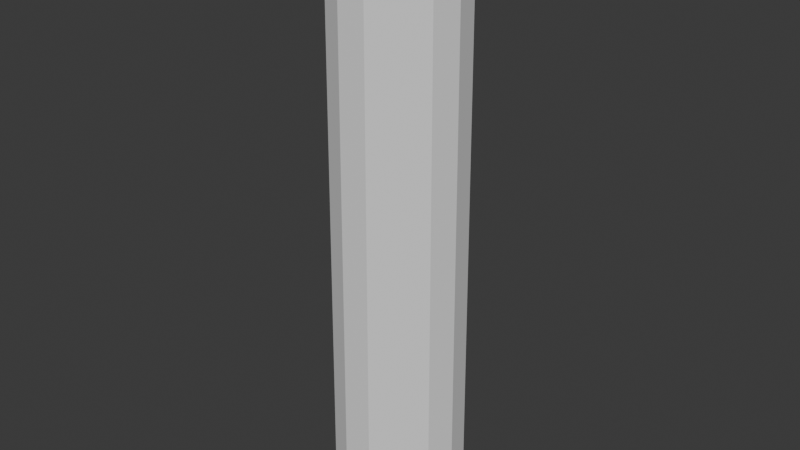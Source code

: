 # Source: bastion_stone.blend  (saved by Blender 4.5.92; exported with 4.5.12 LTS)
import bpy
from mathutils import Matrix  # noqa: F401  (used for matrix-valued properties, if any)

bpy.ops.wm.read_factory_settings(use_empty=True)
scene = bpy.context.scene
scene.name = 'Scene'

# ---- collections
col_collection = bpy.data.collections.new('Collection'); scene.collection.children.link(col_collection)

# ---- world
world_world = bpy.data.worlds.new('World'); scene.world = world_world
world_world.use_nodes = True; world_world.node_tree.nodes.clear()
_N = world_world.node_tree.nodes; _L = world_world.node_tree.links
n0 = _N.new('ShaderNodeOutputWorld'); n0.name = 'World Output'; n0.location = (200, 100)
n1 = _N.new('ShaderNodeBackground'); n1.name = 'Background'; n1.location = (-200, 100)
n1.inputs[0].default_value = (0.05088, 0.05088, 0.05088, 1.0)
_L.new(n1.outputs[0], n0.inputs[0])
n0.is_active_output = True
world_world.color = (0.05088, 0.05088, 0.05088)
world_world.sun_shadow_jitter_overblur = 0.0

# ---- meshes
me_body = bpy.data.meshes.new('body')
me_body.from_pydata([(0.72, 0.0, -3.0), (0.6487, -0.3124, -3.0), (0.4489, -0.5629, -3.0), (0.1602, -0.7019, -3.0), (-0.1602, -0.7019, -3.0), (-0.4489, -0.5629, -3.0), (-0.6487, -0.3124, -3.0), (-0.72, -8.817e-17, -3.0), (-0.6487, 0.3124, -3.0), (-0.4489, 0.5629, -3.0), (-0.1602, 0.7019, -3.0), (0.1602, 0.7019, -3.0), (0.4489, 0.5629, -3.0), (0.6487, 0.3124, -3.0), (0.684, 0.0, 2.86), (0.6163, -0.2968, 2.86), (0.4265, -0.5348, 2.86), (0.1522, -0.6669, 2.86), (-0.1522, -0.6669, 2.86), (-0.4265, -0.5348, 2.86), (-0.6163, -0.2968, 2.86), (-0.684, -8.377e-17, 2.86), (-0.6163, 0.2968, 2.86), (-0.4265, 0.5348, 2.86), (-0.1522, 0.6669, 2.86), (0.1522, 0.6669, 2.86), (0.4265, 0.5348, 2.86), (0.6163, 0.2968, 2.86), (0.0, 0.0, -3.0), (0.0, 0.0, 2.86)], [], [(0, 14, 15), (0, 15, 1), (28, 0, 1), (29, 15, 14), (1, 15, 16), (1, 16, 2), (28, 1, 2), (29, 16, 15), (2, 16, 17), (2, 17, 3), (28, 2, 3), (29, 17, 16), (3, 17, 18), (3, 18, 4), (28, 3, 4), (29, 18, 17), (4, 18, 19), (4, 19, 5), (28, 4, 5), (29, 19, 18), (5, 19, 20), (5, 20, 6), (28, 5, 6), (29, 20, 19), (6, 20, 21), (6, 21, 7), (28, 6, 7), (29, 21, 20), (7, 21, 22), (7, 22, 8), (28, 7, 8), (29, 22, 21), (8, 22, 23), (8, 23, 9), (28, 8, 9), (29, 23, 22), (9, 23, 24), (9, 24, 10), (28, 9, 10), (29, 24, 23), (10, 24, 25), (10, 25, 11), (28, 10, 11), (29, 25, 24), (11, 25, 26), (11, 26, 12), (28, 11, 12), (29, 26, 25), (12, 26, 27), (12, 27, 13), (28, 12, 13), (29, 27, 26), (13, 27, 14), (13, 14, 0), (28, 13, 0), (29, 14, 27)])
_ca = me_body.color_attributes.new('COLOR_0', 'FLOAT_COLOR', 'CORNER')
_ca.data.foreach_set('color', [0.58, 0.58, 0.56, 0.12, 0.58, 0.58, 0.56, 0.12, 0.58, 0.58, 0.56, 0.12, 0.58, 0.58, 0.56, 0.12, 0.58, 0.58, 0.56, 0.12, 0.58, 0.58, 0.56, 0.12, 0.58, 0.58, 0.56, 0.12, 0.58, 0.58, 0.56, 0.12, 0.58, 0.58, 0.56, 0.12, 0.58, 0.58, 0.56, 0.12, 0.58, 0.58, 0.56, 0.12, 0.58, 0.58, 0.56, 0.12, 0.58, 0.58, 0.56, 0.12, 0.58, 0.58, 0.56, 0.12, 0.58, 0.58, 0.56, 0.12, 0.58, 0.58, 0.56, 0.12, 0.58, 0.58, 0.56, 0.12, 0.58, 0.58, 0.56, 0.12, 0.58, 0.58, 0.56, 0.12, 0.58, 0.58, 0.56, 0.12, 0.58, 0.58, 0.56, 0.12, 0.58, 0.58, 0.56, 0.12, 0.58, 0.58, 0.56, 0.12, 0.58, 0.58, 0.56, 0.12, 0.58, 0.58, 0.56, 0.12, 0.58, 0.58, 0.56, 0.12, 0.58, 0.58, 0.56, 0.12, 0.58, 0.58, 0.56, 0.12, 0.58, 0.58, 0.56, 0.12, 0.58, 0.58, 0.56, 0.12, 0.58, 0.58, 0.56, 0.12, 0.58, 0.58, 0.56, 0.12, 0.58, 0.58, 0.56, 0.12, 0.58, 0.58, 0.56, 0.12, 0.58, 0.58, 0.56, 0.12, 0.58, 0.58, 0.56, 0.12, 0.58, 0.58, 0.56, 0.12, 0.58, 0.58, 0.56, 0.12, 0.58, 0.58, 0.56, 0.12, 0.58, 0.58, 0.56, 0.12, 0.58, 0.58, 0.56, 0.12, 0.58, 0.58, 0.56, 0.12, 0.58, 0.58, 0.56, 0.12, 0.58, 0.58, 0.56, 0.12, 0.58, 0.58, 0.56, 0.12, 0.58, 0.58, 0.56, 0.12, 0.58, 0.58, 0.56, 0.12, 0.58, 0.58, 0.56, 0.12, 0.58, 0.58, 0.56, 0.12, 0.58, 0.58, 0.56, 0.12, 0.58, 0.58, 0.56, 0.12, 0.58, 0.58, 0.56, 0.12, 0.58, 0.58, 0.56, 0.12, 0.58, 0.58, 0.56, 0.12, 0.58, 0.58, 0.56, 0.12, 0.58, 0.58, 0.56, 0.12, 0.58, 0.58, 0.56, 0.12, 0.58, 0.58, 0.56, 0.12, 0.58, 0.58, 0.56, 0.12, 0.58, 0.58, 0.56, 0.12, 0.58, 0.58, 0.56, 0.12, 0.58, 0.58, 0.56, 0.12, 0.58, 0.58, 0.56, 0.12, 0.58, 0.58, 0.56, 0.12, 0.58, 0.58, 0.56, 0.12, 0.58, 0.58, 0.56, 0.12, 0.58, 0.58, 0.56, 0.12, 0.58, 0.58, 0.56, 0.12, 0.58, 0.58, 0.56, 0.12, 0.58, 0.58, 0.56, 0.12, 0.58, 0.58, 0.56, 0.12, 0.58, 0.58, 0.56, 0.12, 0.58, 0.58, 0.56, 0.12, 0.58, 0.58, 0.56, 0.12, 0.58, 0.58, 0.56, 0.12, 0.58, 0.58, 0.56, 0.12, 0.58, 0.58, 0.56, 0.12, 0.58, 0.58, 0.56, 0.12, 0.58, 0.58, 0.56, 0.12, 0.58, 0.58, 0.56, 0.12, 0.58, 0.58, 0.56, 0.12, 0.58, 0.58, 0.56, 0.12, 0.58, 0.58, 0.56, 0.12, 0.58, 0.58, 0.56, 0.12, 0.58, 0.58, 0.56, 0.12, 0.58, 0.58, 0.56, 0.12, 0.58, 0.58, 0.56, 0.12, 0.58, 0.58, 0.56, 0.12, 0.58, 0.58, 0.56, 0.12, 0.58, 0.58, 0.56, 0.12, 0.58, 0.58, 0.56, 0.12, 0.58, 0.58, 0.56, 0.12, 0.58, 0.58, 0.56, 0.12, 0.58, 0.58, 0.56, 0.12, 0.58, 0.58, 0.56, 0.12, 0.58, 0.58, 0.56, 0.12, 0.58, 0.58, 0.56, 0.12, 0.58, 0.58, 0.56, 0.12, 0.58, 0.58, 0.56, 0.12, 0.58, 0.58, 0.56, 0.12, 0.58, 0.58, 0.56, 0.12, 0.58, 0.58, 0.56, 0.12, 0.58, 0.58, 0.56, 0.12, 0.58, 0.58, 0.56, 0.12, 0.58, 0.58, 0.56, 0.12, 0.58, 0.58, 0.56, 0.12, 0.58, 0.58, 0.56, 0.12, 0.58, 0.58, 0.56, 0.12, 0.58, 0.58, 0.56, 0.12, 0.58, 0.58, 0.56, 0.12, 0.58, 0.58, 0.56, 0.12, 0.58, 0.58, 0.56, 0.12, 0.58, 0.58, 0.56, 0.12, 0.58, 0.58, 0.56, 0.12, 0.58, 0.58, 0.56, 0.12, 0.58, 0.58, 0.56, 0.12, 0.58, 0.58, 0.56, 0.12, 0.58, 0.58, 0.56, 0.12, 0.58, 0.58, 0.56, 0.12, 0.58, 0.58, 0.56, 0.12, 0.58, 0.58, 0.56, 0.12, 0.58, 0.58, 0.56, 0.12, 0.58, 0.58, 0.56, 0.12, 0.58, 0.58, 0.56, 0.12, 0.58, 0.58, 0.56, 0.12, 0.58, 0.58, 0.56, 0.12, 0.58, 0.58, 0.56, 0.12, 0.58, 0.58, 0.56, 0.12, 0.58, 0.58, 0.56, 0.12, 0.58, 0.58, 0.56, 0.12, 0.58, 0.58, 0.56, 0.12, 0.58, 0.58, 0.56, 0.12, 0.58, 0.58, 0.56, 0.12, 0.58, 0.58, 0.56, 0.12, 0.58, 0.58, 0.56, 0.12, 0.58, 0.58, 0.56, 0.12, 0.58, 0.58, 0.56, 0.12, 0.58, 0.58, 0.56, 0.12, 0.58, 0.58, 0.56, 0.12, 0.58, 0.58, 0.56, 0.12, 0.58, 0.58, 0.56, 0.12, 0.58, 0.58, 0.56, 0.12, 0.58, 0.58, 0.56, 0.12, 0.58, 0.58, 0.56, 0.12, 0.58, 0.58, 0.56, 0.12, 0.58, 0.58, 0.56, 0.12, 0.58, 0.58, 0.56, 0.12, 0.58, 0.58, 0.56, 0.12, 0.58, 0.58, 0.56, 0.12, 0.58, 0.58, 0.56, 0.12, 0.58, 0.58, 0.56, 0.12, 0.58, 0.58, 0.56, 0.12, 0.58, 0.58, 0.56, 0.12, 0.58, 0.58, 0.56, 0.12, 0.58, 0.58, 0.56, 0.12, 0.58, 0.58, 0.56, 0.12, 0.58, 0.58, 0.56, 0.12, 0.58, 0.58, 0.56, 0.12, 0.58, 0.58, 0.56, 0.12, 0.58, 0.58, 0.56, 0.12, 0.58, 0.58, 0.56, 0.12, 0.58, 0.58, 0.56, 0.12, 0.58, 0.58, 0.56, 0.12, 0.58, 0.58, 0.56, 0.12, 0.58, 0.58, 0.56, 0.12, 0.58, 0.58, 0.56, 0.12, 0.58, 0.58, 0.56, 0.12, 0.58, 0.58, 0.56, 0.12])
me_body.update()
me_walkway = bpy.data.meshes.new('walkway')
me_walkway.from_pydata([(0.7344, 0.0, 2.86), (0.6617, -0.3186, 2.86), (0.4579, -0.5742, 2.86), (0.1634, -0.716, 2.86), (-0.1634, -0.716, 2.86), (-0.4579, -0.5742, 2.86), (-0.6617, -0.3186, 2.86), (-0.7344, -8.994e-17, 2.86), (-0.6617, 0.3186, 2.86), (-0.4579, 0.5742, 2.86), (-0.1634, 0.716, 2.86), (0.1634, 0.716, 2.86), (0.4579, 0.5742, 2.86), (0.6617, 0.3186, 2.86), (0.7344, 0.0, 3.0), (0.6617, -0.3186, 3.0), (0.4579, -0.5742, 3.0), (0.1634, -0.716, 3.0), (-0.1634, -0.716, 3.0), (-0.4579, -0.5742, 3.0), (-0.6617, -0.3186, 3.0), (-0.7344, -8.994e-17, 3.0), (-0.6617, 0.3186, 3.0), (-0.4579, 0.5742, 3.0), (-0.1634, 0.716, 3.0), (0.1634, 0.716, 3.0), (0.4579, 0.5742, 3.0), (0.6617, 0.3186, 3.0), (0.0, 0.0, 2.86), (0.0, 0.0, 3.0)], [], [(0, 14, 15), (0, 15, 1), (28, 0, 1), (29, 15, 14), (1, 15, 16), (1, 16, 2), (28, 1, 2), (29, 16, 15), (2, 16, 17), (2, 17, 3), (28, 2, 3), (29, 17, 16), (3, 17, 18), (3, 18, 4), (28, 3, 4), (29, 18, 17), (4, 18, 19), (4, 19, 5), (28, 4, 5), (29, 19, 18), (5, 19, 20), (5, 20, 6), (28, 5, 6), (29, 20, 19), (6, 20, 21), (6, 21, 7), (28, 6, 7), (29, 21, 20), (7, 21, 22), (7, 22, 8), (28, 7, 8), (29, 22, 21), (8, 22, 23), (8, 23, 9), (28, 8, 9), (29, 23, 22), (9, 23, 24), (9, 24, 10), (28, 9, 10), (29, 24, 23), (10, 24, 25), (10, 25, 11), (28, 10, 11), (29, 25, 24), (11, 25, 26), (11, 26, 12), (28, 11, 12), (29, 26, 25), (12, 26, 27), (12, 27, 13), (28, 12, 13), (29, 27, 26), (13, 27, 14), (13, 14, 0), (28, 13, 0), (29, 14, 27)])
_ca = me_walkway.color_attributes.new('COLOR_0', 'FLOAT_COLOR', 'CORNER')
_ca.data.foreach_set('color', [0.58, 0.58, 0.56, 0.0, 0.58, 0.58, 0.56, 0.0, 0.58, 0.58, 0.56, 0.0, 0.58, 0.58, 0.56, 0.0, 0.58, 0.58, 0.56, 0.0, 0.58, 0.58, 0.56, 0.0, 0.58, 0.58, 0.56, 0.0, 0.58, 0.58, 0.56, 0.0, 0.58, 0.58, 0.56, 0.0, 0.58, 0.58, 0.56, 0.0, 0.58, 0.58, 0.56, 0.0, 0.58, 0.58, 0.56, 0.0, 0.58, 0.58, 0.56, 0.0, 0.58, 0.58, 0.56, 0.0, 0.58, 0.58, 0.56, 0.0, 0.58, 0.58, 0.56, 0.0, 0.58, 0.58, 0.56, 0.0, 0.58, 0.58, 0.56, 0.0, 0.58, 0.58, 0.56, 0.0, 0.58, 0.58, 0.56, 0.0, 0.58, 0.58, 0.56, 0.0, 0.58, 0.58, 0.56, 0.0, 0.58, 0.58, 0.56, 0.0, 0.58, 0.58, 0.56, 0.0, 0.58, 0.58, 0.56, 0.0, 0.58, 0.58, 0.56, 0.0, 0.58, 0.58, 0.56, 0.0, 0.58, 0.58, 0.56, 0.0, 0.58, 0.58, 0.56, 0.0, 0.58, 0.58, 0.56, 0.0, 0.58, 0.58, 0.56, 0.0, 0.58, 0.58, 0.56, 0.0, 0.58, 0.58, 0.56, 0.0, 0.58, 0.58, 0.56, 0.0, 0.58, 0.58, 0.56, 0.0, 0.58, 0.58, 0.56, 0.0, 0.58, 0.58, 0.56, 0.0, 0.58, 0.58, 0.56, 0.0, 0.58, 0.58, 0.56, 0.0, 0.58, 0.58, 0.56, 0.0, 0.58, 0.58, 0.56, 0.0, 0.58, 0.58, 0.56, 0.0, 0.58, 0.58, 0.56, 0.0, 0.58, 0.58, 0.56, 0.0, 0.58, 0.58, 0.56, 0.0, 0.58, 0.58, 0.56, 0.0, 0.58, 0.58, 0.56, 0.0, 0.58, 0.58, 0.56, 0.0, 0.58, 0.58, 0.56, 0.0, 0.58, 0.58, 0.56, 0.0, 0.58, 0.58, 0.56, 0.0, 0.58, 0.58, 0.56, 0.0, 0.58, 0.58, 0.56, 0.0, 0.58, 0.58, 0.56, 0.0, 0.58, 0.58, 0.56, 0.0, 0.58, 0.58, 0.56, 0.0, 0.58, 0.58, 0.56, 0.0, 0.58, 0.58, 0.56, 0.0, 0.58, 0.58, 0.56, 0.0, 0.58, 0.58, 0.56, 0.0, 0.58, 0.58, 0.56, 0.0, 0.58, 0.58, 0.56, 0.0, 0.58, 0.58, 0.56, 0.0, 0.58, 0.58, 0.56, 0.0, 0.58, 0.58, 0.56, 0.0, 0.58, 0.58, 0.56, 0.0, 0.58, 0.58, 0.56, 0.0, 0.58, 0.58, 0.56, 0.0, 0.58, 0.58, 0.56, 0.0, 0.58, 0.58, 0.56, 0.0, 0.58, 0.58, 0.56, 0.0, 0.58, 0.58, 0.56, 0.0, 0.58, 0.58, 0.56, 0.0, 0.58, 0.58, 0.56, 0.0, 0.58, 0.58, 0.56, 0.0, 0.58, 0.58, 0.56, 0.0, 0.58, 0.58, 0.56, 0.0, 0.58, 0.58, 0.56, 0.0, 0.58, 0.58, 0.56, 0.0, 0.58, 0.58, 0.56, 0.0, 0.58, 0.58, 0.56, 0.0, 0.58, 0.58, 0.56, 0.0, 0.58, 0.58, 0.56, 0.0, 0.58, 0.58, 0.56, 0.0, 0.58, 0.58, 0.56, 0.0, 0.58, 0.58, 0.56, 0.0, 0.58, 0.58, 0.56, 0.0, 0.58, 0.58, 0.56, 0.0, 0.58, 0.58, 0.56, 0.0, 0.58, 0.58, 0.56, 0.0, 0.58, 0.58, 0.56, 0.0, 0.58, 0.58, 0.56, 0.0, 0.58, 0.58, 0.56, 0.0, 0.58, 0.58, 0.56, 0.0, 0.58, 0.58, 0.56, 0.0, 0.58, 0.58, 0.56, 0.0, 0.58, 0.58, 0.56, 0.0, 0.58, 0.58, 0.56, 0.0, 0.58, 0.58, 0.56, 0.0, 0.58, 0.58, 0.56, 0.0, 0.58, 0.58, 0.56, 0.0, 0.58, 0.58, 0.56, 0.0, 0.58, 0.58, 0.56, 0.0, 0.58, 0.58, 0.56, 0.0, 0.58, 0.58, 0.56, 0.0, 0.58, 0.58, 0.56, 0.0, 0.58, 0.58, 0.56, 0.0, 0.58, 0.58, 0.56, 0.0, 0.58, 0.58, 0.56, 0.0, 0.58, 0.58, 0.56, 0.0, 0.58, 0.58, 0.56, 0.0, 0.58, 0.58, 0.56, 0.0, 0.58, 0.58, 0.56, 0.0, 0.58, 0.58, 0.56, 0.0, 0.58, 0.58, 0.56, 0.0, 0.58, 0.58, 0.56, 0.0, 0.58, 0.58, 0.56, 0.0, 0.58, 0.58, 0.56, 0.0, 0.58, 0.58, 0.56, 0.0, 0.58, 0.58, 0.56, 0.0, 0.58, 0.58, 0.56, 0.0, 0.58, 0.58, 0.56, 0.0, 0.58, 0.58, 0.56, 0.0, 0.58, 0.58, 0.56, 0.0, 0.58, 0.58, 0.56, 0.0, 0.58, 0.58, 0.56, 0.0, 0.58, 0.58, 0.56, 0.0, 0.58, 0.58, 0.56, 0.0, 0.58, 0.58, 0.56, 0.0, 0.58, 0.58, 0.56, 0.0, 0.58, 0.58, 0.56, 0.0, 0.58, 0.58, 0.56, 0.0, 0.58, 0.58, 0.56, 0.0, 0.58, 0.58, 0.56, 0.0, 0.58, 0.58, 0.56, 0.0, 0.58, 0.58, 0.56, 0.0, 0.58, 0.58, 0.56, 0.0, 0.58, 0.58, 0.56, 0.0, 0.58, 0.58, 0.56, 0.0, 0.58, 0.58, 0.56, 0.0, 0.58, 0.58, 0.56, 0.0, 0.58, 0.58, 0.56, 0.0, 0.58, 0.58, 0.56, 0.0, 0.58, 0.58, 0.56, 0.0, 0.58, 0.58, 0.56, 0.0, 0.58, 0.58, 0.56, 0.0, 0.58, 0.58, 0.56, 0.0, 0.58, 0.58, 0.56, 0.0, 0.58, 0.58, 0.56, 0.0, 0.58, 0.58, 0.56, 0.0, 0.58, 0.58, 0.56, 0.0, 0.58, 0.58, 0.56, 0.0, 0.58, 0.58, 0.56, 0.0, 0.58, 0.58, 0.56, 0.0, 0.58, 0.58, 0.56, 0.0, 0.58, 0.58, 0.56, 0.0, 0.58, 0.58, 0.56, 0.0, 0.58, 0.58, 0.56, 0.0, 0.58, 0.58, 0.56, 0.0, 0.58, 0.58, 0.56, 0.0, 0.58, 0.58, 0.56, 0.0, 0.58, 0.58, 0.56, 0.0, 0.58, 0.58, 0.56, 0.0, 0.58, 0.58, 0.56, 0.0, 0.58, 0.58, 0.56, 0.0, 0.58, 0.58, 0.56, 0.0, 0.58, 0.58, 0.56, 0.0, 0.58, 0.58, 0.56, 0.0])
me_walkway.update()
me_merlon_0 = bpy.data.meshes.new('merlon_0')
me_merlon_0.from_pydata([(0.53, 0.11, 3.0), (0.75, 0.11, 3.0), (0.75, -0.11, 3.0), (0.53, -0.11, 3.0), (0.53, 0.11, 3.5), (0.75, 0.11, 3.5), (0.75, -0.11, 3.5), (0.53, -0.11, 3.5)], [], [(0, 1, 2), (0, 2, 3), (4, 6, 5), (4, 7, 6), (0, 5, 1), (0, 4, 5), (2, 7, 3), (2, 6, 7), (1, 6, 2), (1, 5, 6), (3, 4, 0), (3, 7, 4)])
_ca = me_merlon_0.color_attributes.new('COLOR_0', 'FLOAT_COLOR', 'CORNER')
_ca.data.foreach_set('color', [0.58, 0.58, 0.56, 0.0, 0.58, 0.58, 0.56, 0.0, 0.58, 0.58, 0.56, 0.0, 0.58, 0.58, 0.56, 0.0, 0.58, 0.58, 0.56, 0.0, 0.58, 0.58, 0.56, 0.0, 0.58, 0.58, 0.56, 0.0, 0.58, 0.58, 0.56, 0.0, 0.58, 0.58, 0.56, 0.0, 0.58, 0.58, 0.56, 0.0, 0.58, 0.58, 0.56, 0.0, 0.58, 0.58, 0.56, 0.0, 0.58, 0.58, 0.56, 0.0, 0.58, 0.58, 0.56, 0.0, 0.58, 0.58, 0.56, 0.0, 0.58, 0.58, 0.56, 0.0, 0.58, 0.58, 0.56, 0.0, 0.58, 0.58, 0.56, 0.0, 0.58, 0.58, 0.56, 0.0, 0.58, 0.58, 0.56, 0.0, 0.58, 0.58, 0.56, 0.0, 0.58, 0.58, 0.56, 0.0, 0.58, 0.58, 0.56, 0.0, 0.58, 0.58, 0.56, 0.0, 0.58, 0.58, 0.56, 0.0, 0.58, 0.58, 0.56, 0.0, 0.58, 0.58, 0.56, 0.0, 0.58, 0.58, 0.56, 0.0, 0.58, 0.58, 0.56, 0.0, 0.58, 0.58, 0.56, 0.0, 0.58, 0.58, 0.56, 0.0, 0.58, 0.58, 0.56, 0.0, 0.58, 0.58, 0.56, 0.0, 0.58, 0.58, 0.56, 0.0, 0.58, 0.58, 0.56, 0.0, 0.58, 0.58, 0.56, 0.0])
me_merlon_0.update()
me_merlon_1 = bpy.data.meshes.new('merlon_1')
me_merlon_1.from_pydata([(0.3425, -0.3425, 3.0), (0.5625, -0.3425, 3.0), (0.5625, -0.5625, 3.0), (0.3425, -0.5625, 3.0), (0.3425, -0.3425, 3.5), (0.5625, -0.3425, 3.5), (0.5625, -0.5625, 3.5), (0.3425, -0.5625, 3.5)], [], [(0, 1, 2), (0, 2, 3), (4, 6, 5), (4, 7, 6), (0, 5, 1), (0, 4, 5), (2, 7, 3), (2, 6, 7), (1, 6, 2), (1, 5, 6), (3, 4, 0), (3, 7, 4)])
_ca = me_merlon_1.color_attributes.new('COLOR_0', 'FLOAT_COLOR', 'CORNER')
_ca.data.foreach_set('color', [0.58, 0.58, 0.56, 0.0, 0.58, 0.58, 0.56, 0.0, 0.58, 0.58, 0.56, 0.0, 0.58, 0.58, 0.56, 0.0, 0.58, 0.58, 0.56, 0.0, 0.58, 0.58, 0.56, 0.0, 0.58, 0.58, 0.56, 0.0, 0.58, 0.58, 0.56, 0.0, 0.58, 0.58, 0.56, 0.0, 0.58, 0.58, 0.56, 0.0, 0.58, 0.58, 0.56, 0.0, 0.58, 0.58, 0.56, 0.0, 0.58, 0.58, 0.56, 0.0, 0.58, 0.58, 0.56, 0.0, 0.58, 0.58, 0.56, 0.0, 0.58, 0.58, 0.56, 0.0, 0.58, 0.58, 0.56, 0.0, 0.58, 0.58, 0.56, 0.0, 0.58, 0.58, 0.56, 0.0, 0.58, 0.58, 0.56, 0.0, 0.58, 0.58, 0.56, 0.0, 0.58, 0.58, 0.56, 0.0, 0.58, 0.58, 0.56, 0.0, 0.58, 0.58, 0.56, 0.0, 0.58, 0.58, 0.56, 0.0, 0.58, 0.58, 0.56, 0.0, 0.58, 0.58, 0.56, 0.0, 0.58, 0.58, 0.56, 0.0, 0.58, 0.58, 0.56, 0.0, 0.58, 0.58, 0.56, 0.0, 0.58, 0.58, 0.56, 0.0, 0.58, 0.58, 0.56, 0.0, 0.58, 0.58, 0.56, 0.0, 0.58, 0.58, 0.56, 0.0, 0.58, 0.58, 0.56, 0.0, 0.58, 0.58, 0.56, 0.0])
me_merlon_1.update()
me_merlon_2 = bpy.data.meshes.new('merlon_2')
me_merlon_2.from_pydata([(-0.11, -0.53, 3.0), (0.11, -0.53, 3.0), (0.11, -0.75, 3.0), (-0.11, -0.75, 3.0), (-0.11, -0.53, 3.5), (0.11, -0.53, 3.5), (0.11, -0.75, 3.5), (-0.11, -0.75, 3.5)], [], [(0, 1, 2), (0, 2, 3), (4, 6, 5), (4, 7, 6), (0, 5, 1), (0, 4, 5), (2, 7, 3), (2, 6, 7), (1, 6, 2), (1, 5, 6), (3, 4, 0), (3, 7, 4)])
_ca = me_merlon_2.color_attributes.new('COLOR_0', 'FLOAT_COLOR', 'CORNER')
_ca.data.foreach_set('color', [0.58, 0.58, 0.56, 0.0, 0.58, 0.58, 0.56, 0.0, 0.58, 0.58, 0.56, 0.0, 0.58, 0.58, 0.56, 0.0, 0.58, 0.58, 0.56, 0.0, 0.58, 0.58, 0.56, 0.0, 0.58, 0.58, 0.56, 0.0, 0.58, 0.58, 0.56, 0.0, 0.58, 0.58, 0.56, 0.0, 0.58, 0.58, 0.56, 0.0, 0.58, 0.58, 0.56, 0.0, 0.58, 0.58, 0.56, 0.0, 0.58, 0.58, 0.56, 0.0, 0.58, 0.58, 0.56, 0.0, 0.58, 0.58, 0.56, 0.0, 0.58, 0.58, 0.56, 0.0, 0.58, 0.58, 0.56, 0.0, 0.58, 0.58, 0.56, 0.0, 0.58, 0.58, 0.56, 0.0, 0.58, 0.58, 0.56, 0.0, 0.58, 0.58, 0.56, 0.0, 0.58, 0.58, 0.56, 0.0, 0.58, 0.58, 0.56, 0.0, 0.58, 0.58, 0.56, 0.0, 0.58, 0.58, 0.56, 0.0, 0.58, 0.58, 0.56, 0.0, 0.58, 0.58, 0.56, 0.0, 0.58, 0.58, 0.56, 0.0, 0.58, 0.58, 0.56, 0.0, 0.58, 0.58, 0.56, 0.0, 0.58, 0.58, 0.56, 0.0, 0.58, 0.58, 0.56, 0.0, 0.58, 0.58, 0.56, 0.0, 0.58, 0.58, 0.56, 0.0, 0.58, 0.58, 0.56, 0.0, 0.58, 0.58, 0.56, 0.0])
me_merlon_2.update()
me_merlon_3 = bpy.data.meshes.new('merlon_3')
me_merlon_3.from_pydata([(-0.5625, -0.3425, 3.0), (-0.3425, -0.3425, 3.0), (-0.3425, -0.5625, 3.0), (-0.5625, -0.5625, 3.0), (-0.5625, -0.3425, 3.5), (-0.3425, -0.3425, 3.5), (-0.3425, -0.5625, 3.5), (-0.5625, -0.5625, 3.5)], [], [(0, 1, 2), (0, 2, 3), (4, 6, 5), (4, 7, 6), (0, 5, 1), (0, 4, 5), (2, 7, 3), (2, 6, 7), (1, 6, 2), (1, 5, 6), (3, 4, 0), (3, 7, 4)])
_ca = me_merlon_3.color_attributes.new('COLOR_0', 'FLOAT_COLOR', 'CORNER')
_ca.data.foreach_set('color', [0.58, 0.58, 0.56, 0.0, 0.58, 0.58, 0.56, 0.0, 0.58, 0.58, 0.56, 0.0, 0.58, 0.58, 0.56, 0.0, 0.58, 0.58, 0.56, 0.0, 0.58, 0.58, 0.56, 0.0, 0.58, 0.58, 0.56, 0.0, 0.58, 0.58, 0.56, 0.0, 0.58, 0.58, 0.56, 0.0, 0.58, 0.58, 0.56, 0.0, 0.58, 0.58, 0.56, 0.0, 0.58, 0.58, 0.56, 0.0, 0.58, 0.58, 0.56, 0.0, 0.58, 0.58, 0.56, 0.0, 0.58, 0.58, 0.56, 0.0, 0.58, 0.58, 0.56, 0.0, 0.58, 0.58, 0.56, 0.0, 0.58, 0.58, 0.56, 0.0, 0.58, 0.58, 0.56, 0.0, 0.58, 0.58, 0.56, 0.0, 0.58, 0.58, 0.56, 0.0, 0.58, 0.58, 0.56, 0.0, 0.58, 0.58, 0.56, 0.0, 0.58, 0.58, 0.56, 0.0, 0.58, 0.58, 0.56, 0.0, 0.58, 0.58, 0.56, 0.0, 0.58, 0.58, 0.56, 0.0, 0.58, 0.58, 0.56, 0.0, 0.58, 0.58, 0.56, 0.0, 0.58, 0.58, 0.56, 0.0, 0.58, 0.58, 0.56, 0.0, 0.58, 0.58, 0.56, 0.0, 0.58, 0.58, 0.56, 0.0, 0.58, 0.58, 0.56, 0.0, 0.58, 0.58, 0.56, 0.0, 0.58, 0.58, 0.56, 0.0])
me_merlon_3.update()
me_merlon_4 = bpy.data.meshes.new('merlon_4')
me_merlon_4.from_pydata([(-0.75, 0.11, 3.0), (-0.53, 0.11, 3.0), (-0.53, -0.11, 3.0), (-0.75, -0.11, 3.0), (-0.75, 0.11, 3.5), (-0.53, 0.11, 3.5), (-0.53, -0.11, 3.5), (-0.75, -0.11, 3.5)], [], [(0, 1, 2), (0, 2, 3), (4, 6, 5), (4, 7, 6), (0, 5, 1), (0, 4, 5), (2, 7, 3), (2, 6, 7), (1, 6, 2), (1, 5, 6), (3, 4, 0), (3, 7, 4)])
_ca = me_merlon_4.color_attributes.new('COLOR_0', 'FLOAT_COLOR', 'CORNER')
_ca.data.foreach_set('color', [0.58, 0.58, 0.56, 0.0, 0.58, 0.58, 0.56, 0.0, 0.58, 0.58, 0.56, 0.0, 0.58, 0.58, 0.56, 0.0, 0.58, 0.58, 0.56, 0.0, 0.58, 0.58, 0.56, 0.0, 0.58, 0.58, 0.56, 0.0, 0.58, 0.58, 0.56, 0.0, 0.58, 0.58, 0.56, 0.0, 0.58, 0.58, 0.56, 0.0, 0.58, 0.58, 0.56, 0.0, 0.58, 0.58, 0.56, 0.0, 0.58, 0.58, 0.56, 0.0, 0.58, 0.58, 0.56, 0.0, 0.58, 0.58, 0.56, 0.0, 0.58, 0.58, 0.56, 0.0, 0.58, 0.58, 0.56, 0.0, 0.58, 0.58, 0.56, 0.0, 0.58, 0.58, 0.56, 0.0, 0.58, 0.58, 0.56, 0.0, 0.58, 0.58, 0.56, 0.0, 0.58, 0.58, 0.56, 0.0, 0.58, 0.58, 0.56, 0.0, 0.58, 0.58, 0.56, 0.0, 0.58, 0.58, 0.56, 0.0, 0.58, 0.58, 0.56, 0.0, 0.58, 0.58, 0.56, 0.0, 0.58, 0.58, 0.56, 0.0, 0.58, 0.58, 0.56, 0.0, 0.58, 0.58, 0.56, 0.0, 0.58, 0.58, 0.56, 0.0, 0.58, 0.58, 0.56, 0.0, 0.58, 0.58, 0.56, 0.0, 0.58, 0.58, 0.56, 0.0, 0.58, 0.58, 0.56, 0.0, 0.58, 0.58, 0.56, 0.0])
me_merlon_4.update()
me_merlon_5 = bpy.data.meshes.new('merlon_5')
me_merlon_5.from_pydata([(-0.5625, 0.5625, 3.0), (-0.3425, 0.5625, 3.0), (-0.3425, 0.3425, 3.0), (-0.5625, 0.3425, 3.0), (-0.5625, 0.5625, 3.5), (-0.3425, 0.5625, 3.5), (-0.3425, 0.3425, 3.5), (-0.5625, 0.3425, 3.5)], [], [(0, 1, 2), (0, 2, 3), (4, 6, 5), (4, 7, 6), (0, 5, 1), (0, 4, 5), (2, 7, 3), (2, 6, 7), (1, 6, 2), (1, 5, 6), (3, 4, 0), (3, 7, 4)])
_ca = me_merlon_5.color_attributes.new('COLOR_0', 'FLOAT_COLOR', 'CORNER')
_ca.data.foreach_set('color', [0.58, 0.58, 0.56, 0.0, 0.58, 0.58, 0.56, 0.0, 0.58, 0.58, 0.56, 0.0, 0.58, 0.58, 0.56, 0.0, 0.58, 0.58, 0.56, 0.0, 0.58, 0.58, 0.56, 0.0, 0.58, 0.58, 0.56, 0.0, 0.58, 0.58, 0.56, 0.0, 0.58, 0.58, 0.56, 0.0, 0.58, 0.58, 0.56, 0.0, 0.58, 0.58, 0.56, 0.0, 0.58, 0.58, 0.56, 0.0, 0.58, 0.58, 0.56, 0.0, 0.58, 0.58, 0.56, 0.0, 0.58, 0.58, 0.56, 0.0, 0.58, 0.58, 0.56, 0.0, 0.58, 0.58, 0.56, 0.0, 0.58, 0.58, 0.56, 0.0, 0.58, 0.58, 0.56, 0.0, 0.58, 0.58, 0.56, 0.0, 0.58, 0.58, 0.56, 0.0, 0.58, 0.58, 0.56, 0.0, 0.58, 0.58, 0.56, 0.0, 0.58, 0.58, 0.56, 0.0, 0.58, 0.58, 0.56, 0.0, 0.58, 0.58, 0.56, 0.0, 0.58, 0.58, 0.56, 0.0, 0.58, 0.58, 0.56, 0.0, 0.58, 0.58, 0.56, 0.0, 0.58, 0.58, 0.56, 0.0, 0.58, 0.58, 0.56, 0.0, 0.58, 0.58, 0.56, 0.0, 0.58, 0.58, 0.56, 0.0, 0.58, 0.58, 0.56, 0.0, 0.58, 0.58, 0.56, 0.0, 0.58, 0.58, 0.56, 0.0])
me_merlon_5.update()
me_merlon_6 = bpy.data.meshes.new('merlon_6')
me_merlon_6.from_pydata([(-0.11, 0.75, 3.0), (0.11, 0.75, 3.0), (0.11, 0.53, 3.0), (-0.11, 0.53, 3.0), (-0.11, 0.75, 3.5), (0.11, 0.75, 3.5), (0.11, 0.53, 3.5), (-0.11, 0.53, 3.5)], [], [(0, 1, 2), (0, 2, 3), (4, 6, 5), (4, 7, 6), (0, 5, 1), (0, 4, 5), (2, 7, 3), (2, 6, 7), (1, 6, 2), (1, 5, 6), (3, 4, 0), (3, 7, 4)])
_ca = me_merlon_6.color_attributes.new('COLOR_0', 'FLOAT_COLOR', 'CORNER')
_ca.data.foreach_set('color', [0.58, 0.58, 0.56, 0.0, 0.58, 0.58, 0.56, 0.0, 0.58, 0.58, 0.56, 0.0, 0.58, 0.58, 0.56, 0.0, 0.58, 0.58, 0.56, 0.0, 0.58, 0.58, 0.56, 0.0, 0.58, 0.58, 0.56, 0.0, 0.58, 0.58, 0.56, 0.0, 0.58, 0.58, 0.56, 0.0, 0.58, 0.58, 0.56, 0.0, 0.58, 0.58, 0.56, 0.0, 0.58, 0.58, 0.56, 0.0, 0.58, 0.58, 0.56, 0.0, 0.58, 0.58, 0.56, 0.0, 0.58, 0.58, 0.56, 0.0, 0.58, 0.58, 0.56, 0.0, 0.58, 0.58, 0.56, 0.0, 0.58, 0.58, 0.56, 0.0, 0.58, 0.58, 0.56, 0.0, 0.58, 0.58, 0.56, 0.0, 0.58, 0.58, 0.56, 0.0, 0.58, 0.58, 0.56, 0.0, 0.58, 0.58, 0.56, 0.0, 0.58, 0.58, 0.56, 0.0, 0.58, 0.58, 0.56, 0.0, 0.58, 0.58, 0.56, 0.0, 0.58, 0.58, 0.56, 0.0, 0.58, 0.58, 0.56, 0.0, 0.58, 0.58, 0.56, 0.0, 0.58, 0.58, 0.56, 0.0, 0.58, 0.58, 0.56, 0.0, 0.58, 0.58, 0.56, 0.0, 0.58, 0.58, 0.56, 0.0, 0.58, 0.58, 0.56, 0.0, 0.58, 0.58, 0.56, 0.0, 0.58, 0.58, 0.56, 0.0])
me_merlon_6.update()
me_merlon_7 = bpy.data.meshes.new('merlon_7')
me_merlon_7.from_pydata([(0.3425, 0.5625, 3.0), (0.5625, 0.5625, 3.0), (0.5625, 0.3425, 3.0), (0.3425, 0.3425, 3.0), (0.3425, 0.5625, 3.5), (0.5625, 0.5625, 3.5), (0.5625, 0.3425, 3.5), (0.3425, 0.3425, 3.5)], [], [(0, 1, 2), (0, 2, 3), (4, 6, 5), (4, 7, 6), (0, 5, 1), (0, 4, 5), (2, 7, 3), (2, 6, 7), (1, 6, 2), (1, 5, 6), (3, 4, 0), (3, 7, 4)])
_ca = me_merlon_7.color_attributes.new('COLOR_0', 'FLOAT_COLOR', 'CORNER')
_ca.data.foreach_set('color', [0.58, 0.58, 0.56, 0.0, 0.58, 0.58, 0.56, 0.0, 0.58, 0.58, 0.56, 0.0, 0.58, 0.58, 0.56, 0.0, 0.58, 0.58, 0.56, 0.0, 0.58, 0.58, 0.56, 0.0, 0.58, 0.58, 0.56, 0.0, 0.58, 0.58, 0.56, 0.0, 0.58, 0.58, 0.56, 0.0, 0.58, 0.58, 0.56, 0.0, 0.58, 0.58, 0.56, 0.0, 0.58, 0.58, 0.56, 0.0, 0.58, 0.58, 0.56, 0.0, 0.58, 0.58, 0.56, 0.0, 0.58, 0.58, 0.56, 0.0, 0.58, 0.58, 0.56, 0.0, 0.58, 0.58, 0.56, 0.0, 0.58, 0.58, 0.56, 0.0, 0.58, 0.58, 0.56, 0.0, 0.58, 0.58, 0.56, 0.0, 0.58, 0.58, 0.56, 0.0, 0.58, 0.58, 0.56, 0.0, 0.58, 0.58, 0.56, 0.0, 0.58, 0.58, 0.56, 0.0, 0.58, 0.58, 0.56, 0.0, 0.58, 0.58, 0.56, 0.0, 0.58, 0.58, 0.56, 0.0, 0.58, 0.58, 0.56, 0.0, 0.58, 0.58, 0.56, 0.0, 0.58, 0.58, 0.56, 0.0, 0.58, 0.58, 0.56, 0.0, 0.58, 0.58, 0.56, 0.0, 0.58, 0.58, 0.56, 0.0, 0.58, 0.58, 0.56, 0.0, 0.58, 0.58, 0.56, 0.0, 0.58, 0.58, 0.56, 0.0])
me_merlon_7.update()

# ---- objects
ob_body = bpy.data.objects.new('body', me_body)
ob_walkway = bpy.data.objects.new('walkway', me_walkway)
ob_merlon_0 = bpy.data.objects.new('merlon_0', me_merlon_0)
ob_merlon_1 = bpy.data.objects.new('merlon_1', me_merlon_1)
ob_merlon_2 = bpy.data.objects.new('merlon_2', me_merlon_2)
ob_merlon_3 = bpy.data.objects.new('merlon_3', me_merlon_3)
ob_merlon_4 = bpy.data.objects.new('merlon_4', me_merlon_4)
ob_merlon_5 = bpy.data.objects.new('merlon_5', me_merlon_5)
ob_merlon_6 = bpy.data.objects.new('merlon_6', me_merlon_6)
ob_merlon_7 = bpy.data.objects.new('merlon_7', me_merlon_7)

# ---- transforms, parenting, visibility, modifiers, constraints
ob_body.location = (0.0, -0.0, 0.0)
ob_body.rotation_mode = 'QUATERNION'
ob_body.rotation_quaternion = (1.0, 0.0, 0.0, 0.0)
ob_walkway.location = (0.0, -0.0, 0.0)
ob_walkway.rotation_mode = 'QUATERNION'
ob_walkway.rotation_quaternion = (1.0, 0.0, 0.0, 0.0)
ob_merlon_0.location = (0.0, -0.0, 0.0)
ob_merlon_0.rotation_mode = 'QUATERNION'
ob_merlon_0.rotation_quaternion = (1.0, 0.0, 0.0, 0.0)
ob_merlon_1.location = (0.0, -0.0, 0.0)
ob_merlon_1.rotation_mode = 'QUATERNION'
ob_merlon_1.rotation_quaternion = (1.0, 0.0, 0.0, 0.0)
ob_merlon_2.location = (0.0, -0.0, 0.0)
ob_merlon_2.rotation_mode = 'QUATERNION'
ob_merlon_2.rotation_quaternion = (1.0, 0.0, 0.0, 0.0)
ob_merlon_3.location = (0.0, -0.0, 0.0)
ob_merlon_3.rotation_mode = 'QUATERNION'
ob_merlon_3.rotation_quaternion = (1.0, 0.0, 0.0, 0.0)
ob_merlon_4.location = (0.0, -0.0, 0.0)
ob_merlon_4.rotation_mode = 'QUATERNION'
ob_merlon_4.rotation_quaternion = (1.0, 0.0, 0.0, 0.0)
ob_merlon_5.location = (0.0, -0.0, 0.0)
ob_merlon_5.rotation_mode = 'QUATERNION'
ob_merlon_5.rotation_quaternion = (1.0, 0.0, 0.0, 0.0)
ob_merlon_6.location = (0.0, -0.0, 0.0)
ob_merlon_6.rotation_mode = 'QUATERNION'
ob_merlon_6.rotation_quaternion = (1.0, 0.0, 0.0, 0.0)
ob_merlon_7.location = (0.0, -0.0, 0.0)
ob_merlon_7.rotation_mode = 'QUATERNION'
ob_merlon_7.rotation_quaternion = (1.0, 0.0, 0.0, 0.0)

# ---- collection membership
col_collection.objects.link(ob_body)
col_collection.objects.link(ob_walkway)
col_collection.objects.link(ob_merlon_0)
col_collection.objects.link(ob_merlon_1)
col_collection.objects.link(ob_merlon_2)
col_collection.objects.link(ob_merlon_3)
col_collection.objects.link(ob_merlon_4)
col_collection.objects.link(ob_merlon_5)
col_collection.objects.link(ob_merlon_6)
col_collection.objects.link(ob_merlon_7)

# ---- scene / render settings (as saved in the file)
scene.frame_start = 0; scene.frame_end = 0; scene.frame_set(0)
scene.render.engine = 'BLENDER_EEVEE_NEXT'
bpy.context.view_layer.update()

# ---- added for rendering (the .blend has no active camera and no usable light): camera, sun
cam_auto = bpy.data.cameras.new('AutoCamera')
cam_auto.lens = 50.0
cam_auto.sensor_width = 36.0
cam_auto.clip_end = 1000.0
ob_auto_camera = bpy.data.objects.new('AutoCamera', cam_auto)
scene.collection.objects.link(ob_auto_camera)
ob_auto_camera.location = (6.32613, -7.59135, 5.3109)
ob_auto_camera.rotation_euler = (1.09748, -7.21219e-08, 0.694738)
scene.camera = ob_auto_camera
light_auto_sun = bpy.data.lights.new('AutoSun', 'SUN')
light_auto_sun.energy = 3.0
light_auto_sun.angle = 0.0523599
ob_auto_sun = bpy.data.objects.new('AutoSun', light_auto_sun)
scene.collection.objects.link(ob_auto_sun)
ob_auto_sun.rotation_euler = (0.872665, 0.174533, 0.523599)
bpy.context.view_layer.update()
